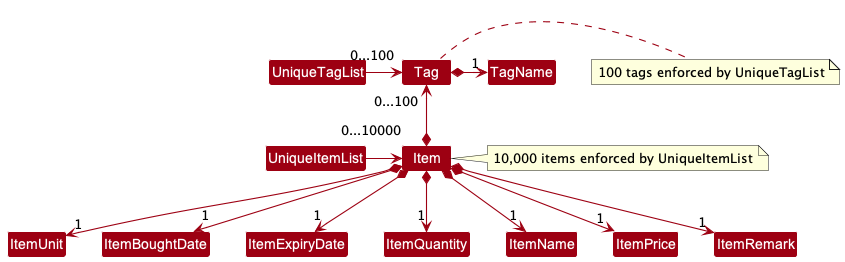

The diagram above was rendered by PlantUML. Its source (embedded in the PNG):
@startuml
!include style.puml
skinparam arrowThickness 1.1
skinparam arrowColor MODEL_COLOR
skinparam classBackgroundColor MODEL_COLOR

UniqueTagList -> "0...100" Tag
UniqueItemList -> "0...10000" Item
note right : 10,000 items enforced by UniqueItemList

Item *-up-> "0...100" Tag
note right : 100 tags enforced by UniqueTagList

Item *--> "1" ItemUnit
Item *--> "1" ItemBoughtDate
Item *--> "1" ItemExpiryDate
Item *--> "1" ItemQuantity
Item *--> "1" ItemName
Item *--> "1" ItemPrice
Item *--> "1" ItemRemark
Tag *-right--> "1" TagName
@enduml